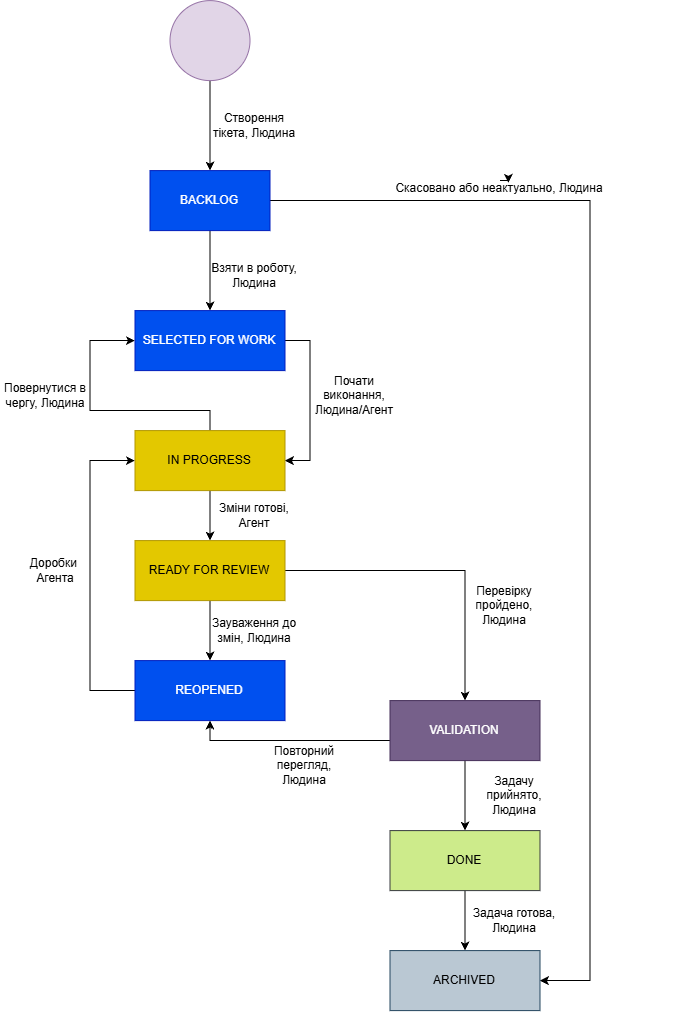

The diagram above was exported from draw.io. Its source (the exported page's mxGraphModel, read from the mxfile embedded in the PNG):
<mxGraphModel dx="1845" dy="1082" grid="1" gridSize="10" guides="1" tooltips="1" connect="1" arrows="1" fold="1" page="1" pageScale="1" pageWidth="850" pageHeight="1100" math="0" shadow="0">
  <root>
    <mxCell id="0" />
    <mxCell id="1" parent="0" />
    <mxCell id="s3u6OjkFBGaJ_wKIbvgS-3" edge="1" parent="1" source="s3u6OjkFBGaJ_wKIbvgS-1" style="edgeStyle=orthogonalEdgeStyle;rounded=0;orthogonalLoop=1;jettySize=auto;html=1;entryX=0.5;entryY=0;entryDx=0;entryDy=0;" target="s3u6OjkFBGaJ_wKIbvgS-2">
      <mxGeometry relative="1" as="geometry" />
    </mxCell>
    <mxCell id="s3u6OjkFBGaJ_wKIbvgS-1" parent="1" style="ellipse;whiteSpace=wrap;html=1;shapeInside=1;aspect=fixed;fillColor=#e1d5e7;strokeColor=#9673a6;" value="" vertex="1">
      <mxGeometry height="80" width="80" x="229" y="40" as="geometry" />
    </mxCell>
    <mxCell id="s3u6OjkFBGaJ_wKIbvgS-6" edge="1" parent="1" source="s3u6OjkFBGaJ_wKIbvgS-2" style="edgeStyle=orthogonalEdgeStyle;rounded=0;orthogonalLoop=1;jettySize=auto;html=1;" target="s3u6OjkFBGaJ_wKIbvgS-5" value="">
      <mxGeometry relative="1" as="geometry" />
    </mxCell>
    <mxCell id="s3u6OjkFBGaJ_wKIbvgS-32" edge="1" parent="1" source="s3u6OjkFBGaJ_wKIbvgS-2" style="edgeStyle=orthogonalEdgeStyle;rounded=0;orthogonalLoop=1;jettySize=auto;html=1;entryX=1;entryY=0.5;entryDx=0;entryDy=0;" target="s3u6OjkFBGaJ_wKIbvgS-29">
      <mxGeometry relative="1" as="geometry">
        <Array as="points">
          <mxPoint x="649" y="240" />
          <mxPoint x="649" y="1020" />
        </Array>
      </mxGeometry>
    </mxCell>
    <mxCell id="s3u6OjkFBGaJ_wKIbvgS-2" parent="1" style="rounded=0;whiteSpace=wrap;html=1;fillColor=#0050ef;fontColor=#ffffff;strokeColor=#001DBC;" value="BACKLOG" vertex="1">
      <mxGeometry height="60" width="120" x="209" y="210" as="geometry" />
    </mxCell>
    <mxCell id="s3u6OjkFBGaJ_wKIbvgS-4" parent="1" style="text;html=1;whiteSpace=wrap;strokeColor=none;fillColor=none;align=center;verticalAlign=middle;rounded=0;" value="Створення тікета, Людина" vertex="1">
      <mxGeometry height="30" width="90" x="269" y="150" as="geometry" />
    </mxCell>
    <mxCell id="s3u6OjkFBGaJ_wKIbvgS-9" edge="1" parent="1" source="s3u6OjkFBGaJ_wKIbvgS-5" style="edgeStyle=orthogonalEdgeStyle;rounded=0;orthogonalLoop=1;jettySize=auto;html=1;" target="s3u6OjkFBGaJ_wKIbvgS-8" value="">
      <mxGeometry relative="1" as="geometry">
        <Array as="points">
          <mxPoint x="369" y="380" />
          <mxPoint x="369" y="500" />
        </Array>
      </mxGeometry>
    </mxCell>
    <mxCell id="s3u6OjkFBGaJ_wKIbvgS-5" parent="1" style="rounded=0;whiteSpace=wrap;html=1;fillColor=#0050ef;fontColor=#ffffff;strokeColor=#001DBC;" value="SELECTED FOR WORK" vertex="1">
      <mxGeometry height="60" width="150" x="194" y="350" as="geometry" />
    </mxCell>
    <mxCell id="s3u6OjkFBGaJ_wKIbvgS-7" parent="1" style="text;html=1;whiteSpace=wrap;strokeColor=none;fillColor=none;align=center;verticalAlign=middle;rounded=0;" value="Взяти в роботу, Людина" vertex="1">
      <mxGeometry height="30" width="90" x="269" y="300" as="geometry" />
    </mxCell>
    <mxCell id="s3u6OjkFBGaJ_wKIbvgS-11" edge="1" parent="1" source="s3u6OjkFBGaJ_wKIbvgS-8" style="edgeStyle=orthogonalEdgeStyle;rounded=0;orthogonalLoop=1;jettySize=auto;html=1;entryX=0;entryY=0.5;entryDx=0;entryDy=0;" target="s3u6OjkFBGaJ_wKIbvgS-5">
      <mxGeometry relative="1" x="0.1765" as="geometry">
        <Array as="points">
          <mxPoint x="269" y="450" />
          <mxPoint x="149" y="450" />
          <mxPoint x="149" y="380" />
        </Array>
      </mxGeometry>
    </mxCell>
    <mxCell id="s3u6OjkFBGaJ_wKIbvgS-14" edge="1" parent="1" source="s3u6OjkFBGaJ_wKIbvgS-8" style="edgeStyle=orthogonalEdgeStyle;rounded=0;orthogonalLoop=1;jettySize=auto;html=1;" target="s3u6OjkFBGaJ_wKIbvgS-13" value="">
      <mxGeometry relative="1" as="geometry" />
    </mxCell>
    <mxCell id="s3u6OjkFBGaJ_wKIbvgS-8" parent="1" style="rounded=0;whiteSpace=wrap;html=1;fillColor=#e3c800;fontColor=#000000;strokeColor=#B09500;" value="IN PROGRESS" vertex="1">
      <mxGeometry height="60" width="150" x="194" y="470" as="geometry" />
    </mxCell>
    <mxCell id="s3u6OjkFBGaJ_wKIbvgS-10" parent="1" style="text;html=1;whiteSpace=wrap;strokeColor=none;fillColor=none;align=center;verticalAlign=middle;rounded=0;" value="Почати виконання, Людина/Агент" vertex="1">
      <mxGeometry height="30" width="90" x="369" y="420" as="geometry" />
    </mxCell>
    <mxCell id="s3u6OjkFBGaJ_wKIbvgS-12" parent="1" style="text;html=1;whiteSpace=wrap;strokeColor=none;fillColor=none;align=center;verticalAlign=middle;rounded=0;" value="Повернутися в чергу, Людина" vertex="1">
      <mxGeometry height="30" width="90" x="59" y="420" as="geometry" />
    </mxCell>
    <mxCell id="s3u6OjkFBGaJ_wKIbvgS-16" edge="1" parent="1" source="s3u6OjkFBGaJ_wKIbvgS-13" style="edgeStyle=orthogonalEdgeStyle;rounded=0;orthogonalLoop=1;jettySize=auto;html=1;" target="s3u6OjkFBGaJ_wKIbvgS-15" value="">
      <mxGeometry relative="1" as="geometry" />
    </mxCell>
    <mxCell id="s3u6OjkFBGaJ_wKIbvgS-22" edge="1" parent="1" source="s3u6OjkFBGaJ_wKIbvgS-13" style="edgeStyle=orthogonalEdgeStyle;rounded=0;orthogonalLoop=1;jettySize=auto;html=1;entryX=0.5;entryY=0;entryDx=0;entryDy=0;" target="s3u6OjkFBGaJ_wKIbvgS-21">
      <mxGeometry relative="1" as="geometry" />
    </mxCell>
    <mxCell id="s3u6OjkFBGaJ_wKIbvgS-13" parent="1" style="rounded=0;whiteSpace=wrap;html=1;fillColor=#e3c800;fontColor=#000000;strokeColor=#B09500;" value="READY FOR REVIEW" vertex="1">
      <mxGeometry height="60" width="150" x="194" y="580" as="geometry" />
    </mxCell>
    <mxCell id="s3u6OjkFBGaJ_wKIbvgS-17" edge="1" parent="1" source="s3u6OjkFBGaJ_wKIbvgS-15" style="edgeStyle=orthogonalEdgeStyle;rounded=0;orthogonalLoop=1;jettySize=auto;html=1;entryX=0;entryY=0.5;entryDx=0;entryDy=0;" target="s3u6OjkFBGaJ_wKIbvgS-8">
      <mxGeometry relative="1" as="geometry">
        <Array as="points">
          <mxPoint x="149" y="730" />
          <mxPoint x="149" y="500" />
        </Array>
      </mxGeometry>
    </mxCell>
    <mxCell id="s3u6OjkFBGaJ_wKIbvgS-15" parent="1" style="rounded=0;whiteSpace=wrap;html=1;fillColor=#0050ef;fontColor=#ffffff;strokeColor=#001DBC;" value="REOPENED" vertex="1">
      <mxGeometry height="60" width="150" x="194" y="700" as="geometry" />
    </mxCell>
    <mxCell id="s3u6OjkFBGaJ_wKIbvgS-18" parent="1" style="text;html=1;whiteSpace=wrap;strokeColor=none;fillColor=none;align=center;verticalAlign=middle;rounded=0;" value="Доробки&amp;nbsp;&lt;div&gt;Агента&lt;/div&gt;" vertex="1">
      <mxGeometry height="30" width="90" x="69" y="595" as="geometry" />
    </mxCell>
    <mxCell id="s3u6OjkFBGaJ_wKIbvgS-19" parent="1" style="text;html=1;whiteSpace=wrap;strokeColor=none;fillColor=none;align=center;verticalAlign=middle;rounded=0;" value="Зміни готові, Агент" vertex="1">
      <mxGeometry height="30" width="90" x="269" y="540" as="geometry" />
    </mxCell>
    <mxCell id="s3u6OjkFBGaJ_wKIbvgS-20" parent="1" style="text;html=1;whiteSpace=wrap;strokeColor=none;fillColor=none;align=center;verticalAlign=middle;rounded=0;" value="Зауваження до змін, Людина" vertex="1">
      <mxGeometry height="30" width="90" x="269" y="655" as="geometry" />
    </mxCell>
    <mxCell id="s3u6OjkFBGaJ_wKIbvgS-24" edge="1" parent="1" source="s3u6OjkFBGaJ_wKIbvgS-21" style="edgeStyle=orthogonalEdgeStyle;rounded=0;orthogonalLoop=1;jettySize=auto;html=1;entryX=0.5;entryY=1;entryDx=0;entryDy=0;" target="s3u6OjkFBGaJ_wKIbvgS-15">
      <mxGeometry relative="1" as="geometry">
        <Array as="points">
          <mxPoint x="269" y="780" />
        </Array>
      </mxGeometry>
    </mxCell>
    <mxCell id="s3u6OjkFBGaJ_wKIbvgS-26" edge="1" parent="1" source="s3u6OjkFBGaJ_wKIbvgS-21" style="edgeStyle=orthogonalEdgeStyle;rounded=0;orthogonalLoop=1;jettySize=auto;html=1;">
      <mxGeometry relative="1" as="geometry">
        <mxPoint x="524" y="870" as="targetPoint" />
      </mxGeometry>
    </mxCell>
    <mxCell id="s3u6OjkFBGaJ_wKIbvgS-21" parent="1" style="rounded=0;whiteSpace=wrap;html=1;fillColor=#76608a;fontColor=#ffffff;strokeColor=#432D57;" value="VALIDATION" vertex="1">
      <mxGeometry height="60" width="150" x="449" y="740" as="geometry" />
    </mxCell>
    <mxCell id="s3u6OjkFBGaJ_wKIbvgS-23" parent="1" style="text;html=1;whiteSpace=wrap;strokeColor=none;fillColor=none;align=center;verticalAlign=middle;rounded=0;" value="Перевірку пройдено, Людина" vertex="1">
      <mxGeometry height="30" width="90" x="519" y="630" as="geometry" />
    </mxCell>
    <mxCell id="s3u6OjkFBGaJ_wKIbvgS-25" parent="1" style="text;html=1;whiteSpace=wrap;strokeColor=none;fillColor=none;align=center;verticalAlign=middle;rounded=0;" value="Повторний перегляд, Людина" vertex="1">
      <mxGeometry height="30" width="90" x="319" y="790" as="geometry" />
    </mxCell>
    <mxCell id="s3u6OjkFBGaJ_wKIbvgS-27" parent="1" style="text;html=1;whiteSpace=wrap;strokeColor=none;fillColor=none;align=center;verticalAlign=middle;rounded=0;" value="Задачу прийнято, Людина" vertex="1">
      <mxGeometry height="30" width="90" x="529" y="820" as="geometry" />
    </mxCell>
    <mxCell id="s3u6OjkFBGaJ_wKIbvgS-30" edge="1" parent="1" source="s3u6OjkFBGaJ_wKIbvgS-28" style="edgeStyle=orthogonalEdgeStyle;rounded=0;orthogonalLoop=1;jettySize=auto;html=1;" target="s3u6OjkFBGaJ_wKIbvgS-29" value="">
      <mxGeometry relative="1" as="geometry" />
    </mxCell>
    <mxCell id="s3u6OjkFBGaJ_wKIbvgS-28" parent="1" style="rounded=0;whiteSpace=wrap;html=1;fillColor=#cdeb8b;strokeColor=#36393d;" value="DONE" vertex="1">
      <mxGeometry height="60" width="150" x="449" y="870" as="geometry" />
    </mxCell>
    <mxCell id="s3u6OjkFBGaJ_wKIbvgS-29" parent="1" style="rounded=0;whiteSpace=wrap;html=1;fillColor=#bac8d3;strokeColor=#23445d;" value="ARCHIVED" vertex="1">
      <mxGeometry height="60" width="150" x="449" y="990" as="geometry" />
    </mxCell>
    <mxCell id="s3u6OjkFBGaJ_wKIbvgS-31" parent="1" style="text;html=1;whiteSpace=wrap;strokeColor=none;fillColor=none;align=center;verticalAlign=middle;rounded=0;" value="Задача готова, Людина" vertex="1">
      <mxGeometry height="30" width="90" x="529" y="945" as="geometry" />
    </mxCell>
    <mxCell id="s3u6OjkFBGaJ_wKIbvgS-33" parent="1" style="text;html=1;whiteSpace=wrap;strokeColor=none;fillColor=none;align=center;verticalAlign=middle;rounded=0;" value="Скасовано або неактуально, Людина&lt;br&gt;&lt;span style=&quot;color: rgba(0, 0, 0, 0); font-family: monospace; font-size: 1px; text-align: start; white-space: nowrap;&quot;&gt;%3CmxGraphModel%3E%3Croot%3E%3CmxCell%20id%3D%220%22%2F%3E%3CmxCell%20id%3D%221%22%20parent%3D%220%22%2F%3E%3CmxCell%20id%3D%222%22%20parent%3D%221%22%20style%3D%22text%3Bhtml%3D1%3BwhiteSpace%3Dwrap%3BstrokeColor%3Dnone%3BfillColor%3Dnone%3Balign%3Dcenter%3BverticalAlign%3Dmiddle%3Brounded%3D0%3B%22%20value%3D%22%D0%9F%D0%B5%D1%80%D0%B5%D0%B2%D1%96%D1%80%D0%BA%D1%83%20%D0%BF%D1%80%D0%BE%D0%B9%D0%B4%D0%B5%D0%BD%D0%BE%2C%20%D0%9B%D1%8E%D0%B4%D0%B8%D0%BD%D0%B0%22%20vertex%3D%221%22%3E%3CmxGeometry%20height%3D%2230%22%20width%3D%2290%22%20x%3D%22519%22%20y%3D%22630%22%20as%3D%22geometry%22%2F%3E%3C%2FmxCell%3E%3C%2Froot%3E%3C%2FmxGraphModel%3E&lt;/span&gt;" vertex="1">
      <mxGeometry height="30" width="80" x="519" y="220" as="geometry" />
    </mxCell>
    <mxCell id="s3u6OjkFBGaJ_wKIbvgS-34" edge="1" parent="1" source="s3u6OjkFBGaJ_wKIbvgS-33" style="edgeStyle=orthogonalEdgeStyle;rounded=0;orthogonalLoop=1;jettySize=auto;html=1;innerLoopWaypoints=1;exitX=0.5;exitY=0;exitDx=0;exitDy=0;entryX=0.605;entryY=0.076;entryDx=0;entryDy=0;entryPerimeter=0;" target="s3u6OjkFBGaJ_wKIbvgS-33">
      <mxGeometry relative="1" as="geometry" />
    </mxCell>
  </root>
</mxGraphModel>